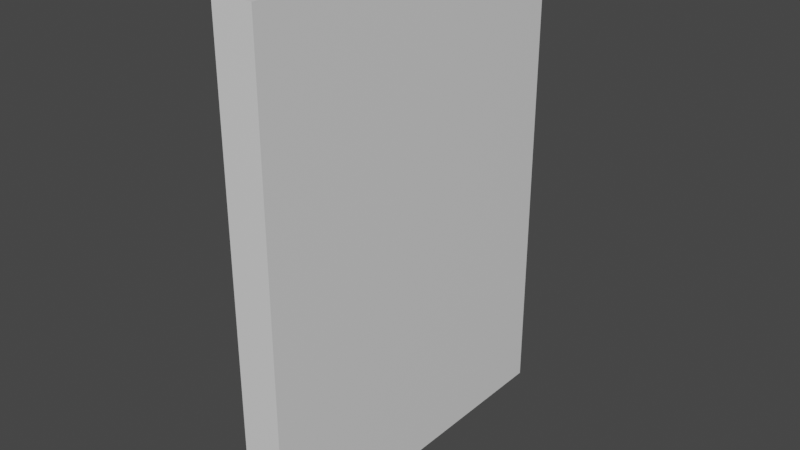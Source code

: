 # Source: ExitDoorDoor.blend  (saved by Blender 2.81.16; exported with 4.5.12 LTS)
import bpy
from mathutils import Matrix  # noqa: F401  (used for matrix-valued properties, if any)

bpy.ops.wm.read_factory_settings(use_empty=True)
scene = bpy.context.scene
scene.name = 'Scene'

# ---- materials (node trees are filled in below, after node groups)
mat_material_004 = bpy.data.materials.new('Material.004')
mat_material_004.alpha_threshold = 0.0
mat_material_004.use_transparent_shadow = False
mat_material_004.line_color = (0.0, 0.0, 0.0, 1.0)

# ---- material node trees
mat_material_004.use_nodes = True; mat_material_004.node_tree.nodes.clear()
_N = mat_material_004.node_tree.nodes; _L = mat_material_004.node_tree.links
n0 = _N.new('ShaderNodeOutputMaterial'); n0.name = 'Material Output'; n0.location = (300, 300)
n1 = _N.new('ShaderNodeBsdfPrincipled'); n1.name = 'Principled BSDF'; n1.location = (10, 300)
n1.distribution = 'GGX'
n1.subsurface_method = 'BURLEY'
n1.inputs[2].default_value = 0.4
n1.inputs[3].default_value = 1.45
n1.inputs[27].default_value = (0.0, 0.0, 0.0, 1.0)
n1.inputs[28].default_value = 1.0
_L.new(n1.outputs[0], n0.inputs[0])
n0.is_active_output = True

# ---- world
world_world = bpy.data.worlds.new('World'); scene.world = world_world
world_world.use_nodes = True; world_world.node_tree.nodes.clear()
_N = world_world.node_tree.nodes; _L = world_world.node_tree.links
n0 = _N.new('ShaderNodeOutputWorld'); n0.name = 'World Output'; n0.location = (300, 300)
n1 = _N.new('ShaderNodeBackground'); n1.name = 'Background'; n1.location = (10, 300)
n1.inputs[0].default_value = (0.05088, 0.05088, 0.05088, 1.0)
_L.new(n1.outputs[0], n0.inputs[0])
n0.is_active_output = True
world_world.color = (0.05088, 0.05088, 0.05088)
world_world.use_sun_shadow = False
world_world.sun_shadow_jitter_overblur = 0.0

# ---- meshes
me_cube_004 = bpy.data.meshes.new('Cube.004')
me_cube_004.from_pydata([(1.0, 1.0, 1.0), (1.0, 1.0, -1.0), (1.0, -1.0, 1.0), (1.0, -1.0, -1.0), (-1.0, 1.0, 1.0), (-1.0, 1.0, -1.0), (-1.0, -1.0, 1.0), (-1.0, -1.0, -1.0)], [], [(0, 4, 6, 2), (3, 2, 6, 7), (7, 6, 4, 5), (5, 1, 3, 7), (1, 0, 2, 3), (5, 4, 0, 1)])
_uv = me_cube_004.uv_layers.new(name='UVMap')
_uv.uv.foreach_set('vector', [0.625, 0.5, 0.875, 0.5, 0.875, 0.75, 0.625, 0.75, 0.375, 0.75, 0.625, 0.75, 0.625, 1.0, 0.375, 1.0, 0.375, 0.0, 0.625, 0.0, 0.625, 0.25, 0.375, 0.25, 0.125, 0.5, 0.375, 0.5, 0.375, 0.75, 0.125, 0.75, 0.375, 0.5, 0.625, 0.5, 0.625, 0.75, 0.375, 0.75, 0.375, 0.25, 0.625, 0.25, 0.625, 0.5, 0.375, 0.5])
me_cube_004.materials.append(mat_material_004)
me_cube_004.use_remesh_preserve_volume = False
me_cube_004.use_remesh_preserve_attributes = False
me_cube_004.use_mirror_vertex_groups = False
me_cube_004.update()

# ---- objects
ob_cube_003 = bpy.data.objects.new('Cube.003', me_cube_004)

# ---- transforms, parenting, visibility, modifiers, constraints
ob_cube_003.location = (0.0, 0.0, 3.0)
ob_cube_003.scale = (0.25, 2.2, 3.0)
ob_cube_003.lock_rotations_4d = False
ob_cube_003.empty_display_type = 'ARROWS'
ob_cube_003.lineart.crease_threshold = 0.0

# ---- collection membership
scene.collection.objects.link(ob_cube_003)

# ---- scene / render settings (as saved in the file)
scene.frame_start = 1; scene.frame_end = 250; scene.frame_set(64)
scene.render.engine = 'BLENDER_EEVEE_NEXT'
scene.cycles.use_denoising = False
scene.cycles.samples = 128
scene.cycles.sampling_pattern = 'TABULATED_SOBOL'
scene.cycles.use_adaptive_sampling = False
scene.cycles.use_light_tree = False
scene.view_settings.view_transform = 'Filmic'
bpy.context.view_layer.update()

# ---- added for rendering (the .blend has no active camera and no usable light): camera, sun
cam_auto = bpy.data.cameras.new('AutoCamera')
cam_auto.lens = 50.0
cam_auto.sensor_width = 36.0
cam_auto.clip_end = 1000.0
ob_auto_camera = bpy.data.objects.new('AutoCamera', cam_auto)
scene.collection.objects.link(ob_auto_camera)
ob_auto_camera.location = (6.8996, -8.27952, 8.51968)
ob_auto_camera.rotation_euler = (1.09748, -7.21219e-08, 0.694738)
scene.camera = ob_auto_camera
light_auto_sun = bpy.data.lights.new('AutoSun', 'SUN')
light_auto_sun.energy = 3.0
light_auto_sun.angle = 0.0523599
ob_auto_sun = bpy.data.objects.new('AutoSun', light_auto_sun)
scene.collection.objects.link(ob_auto_sun)
ob_auto_sun.rotation_euler = (0.872665, 0.174533, 0.523599)
bpy.context.view_layer.update()
